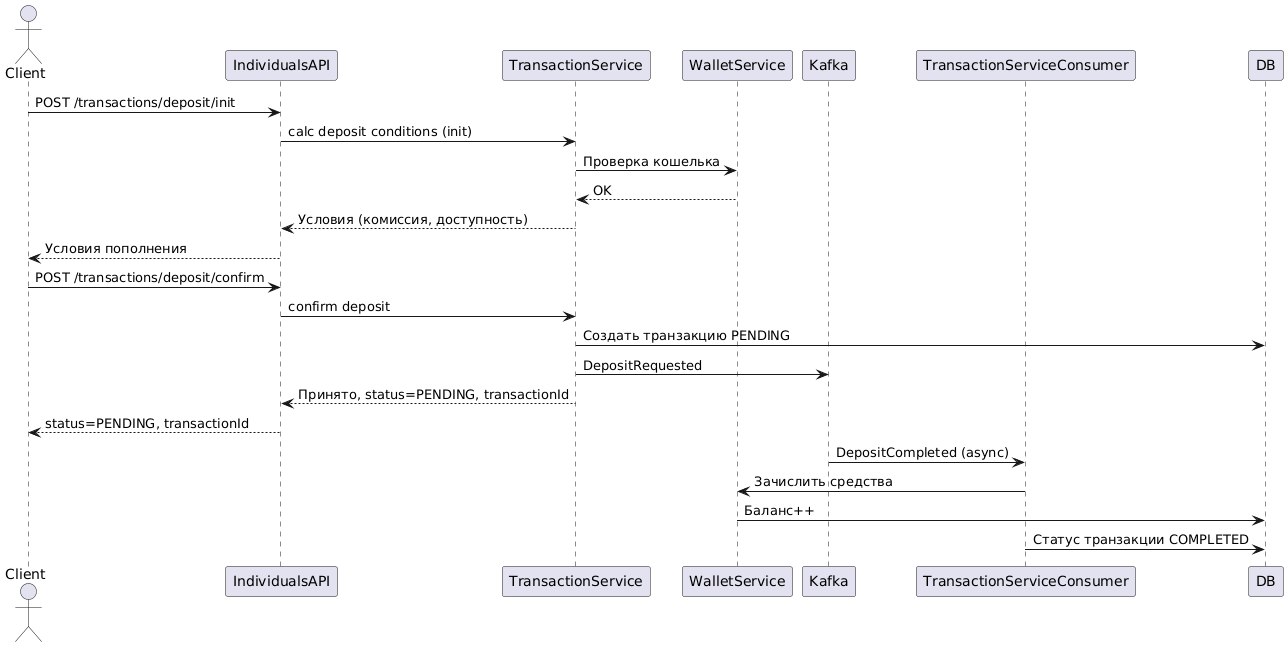

The diagram above was rendered by PlantUML. Its source (embedded in the PNG):
@startuml
actor Client
participant IndividualsAPI
participant TransactionService
participant WalletService
participant Kafka
participant TransactionServiceConsumer

Client -> IndividualsAPI: POST /transactions/deposit/init
IndividualsAPI -> TransactionService: calc deposit conditions (init)
TransactionService -> WalletService: Проверка кошелька
WalletService --> TransactionService: OK
TransactionService --> IndividualsAPI: Условия (комиссия, доступность)
IndividualsAPI --> Client: Условия пополнения

Client -> IndividualsAPI: POST /transactions/deposit/confirm
IndividualsAPI -> TransactionService: confirm deposit
TransactionService -> DB: Создать транзакцию PENDING
TransactionService -> Kafka: DepositRequested
TransactionService --> IndividualsAPI: Принято, status=PENDING, transactionId
IndividualsAPI --> Client: status=PENDING, transactionId

Kafka -> TransactionServiceConsumer: DepositCompleted (async)
TransactionServiceConsumer -> WalletService: Зачислить средства
WalletService -> DB: Баланс++
TransactionServiceConsumer -> DB: Статус транзакции COMPLETED
@enduml